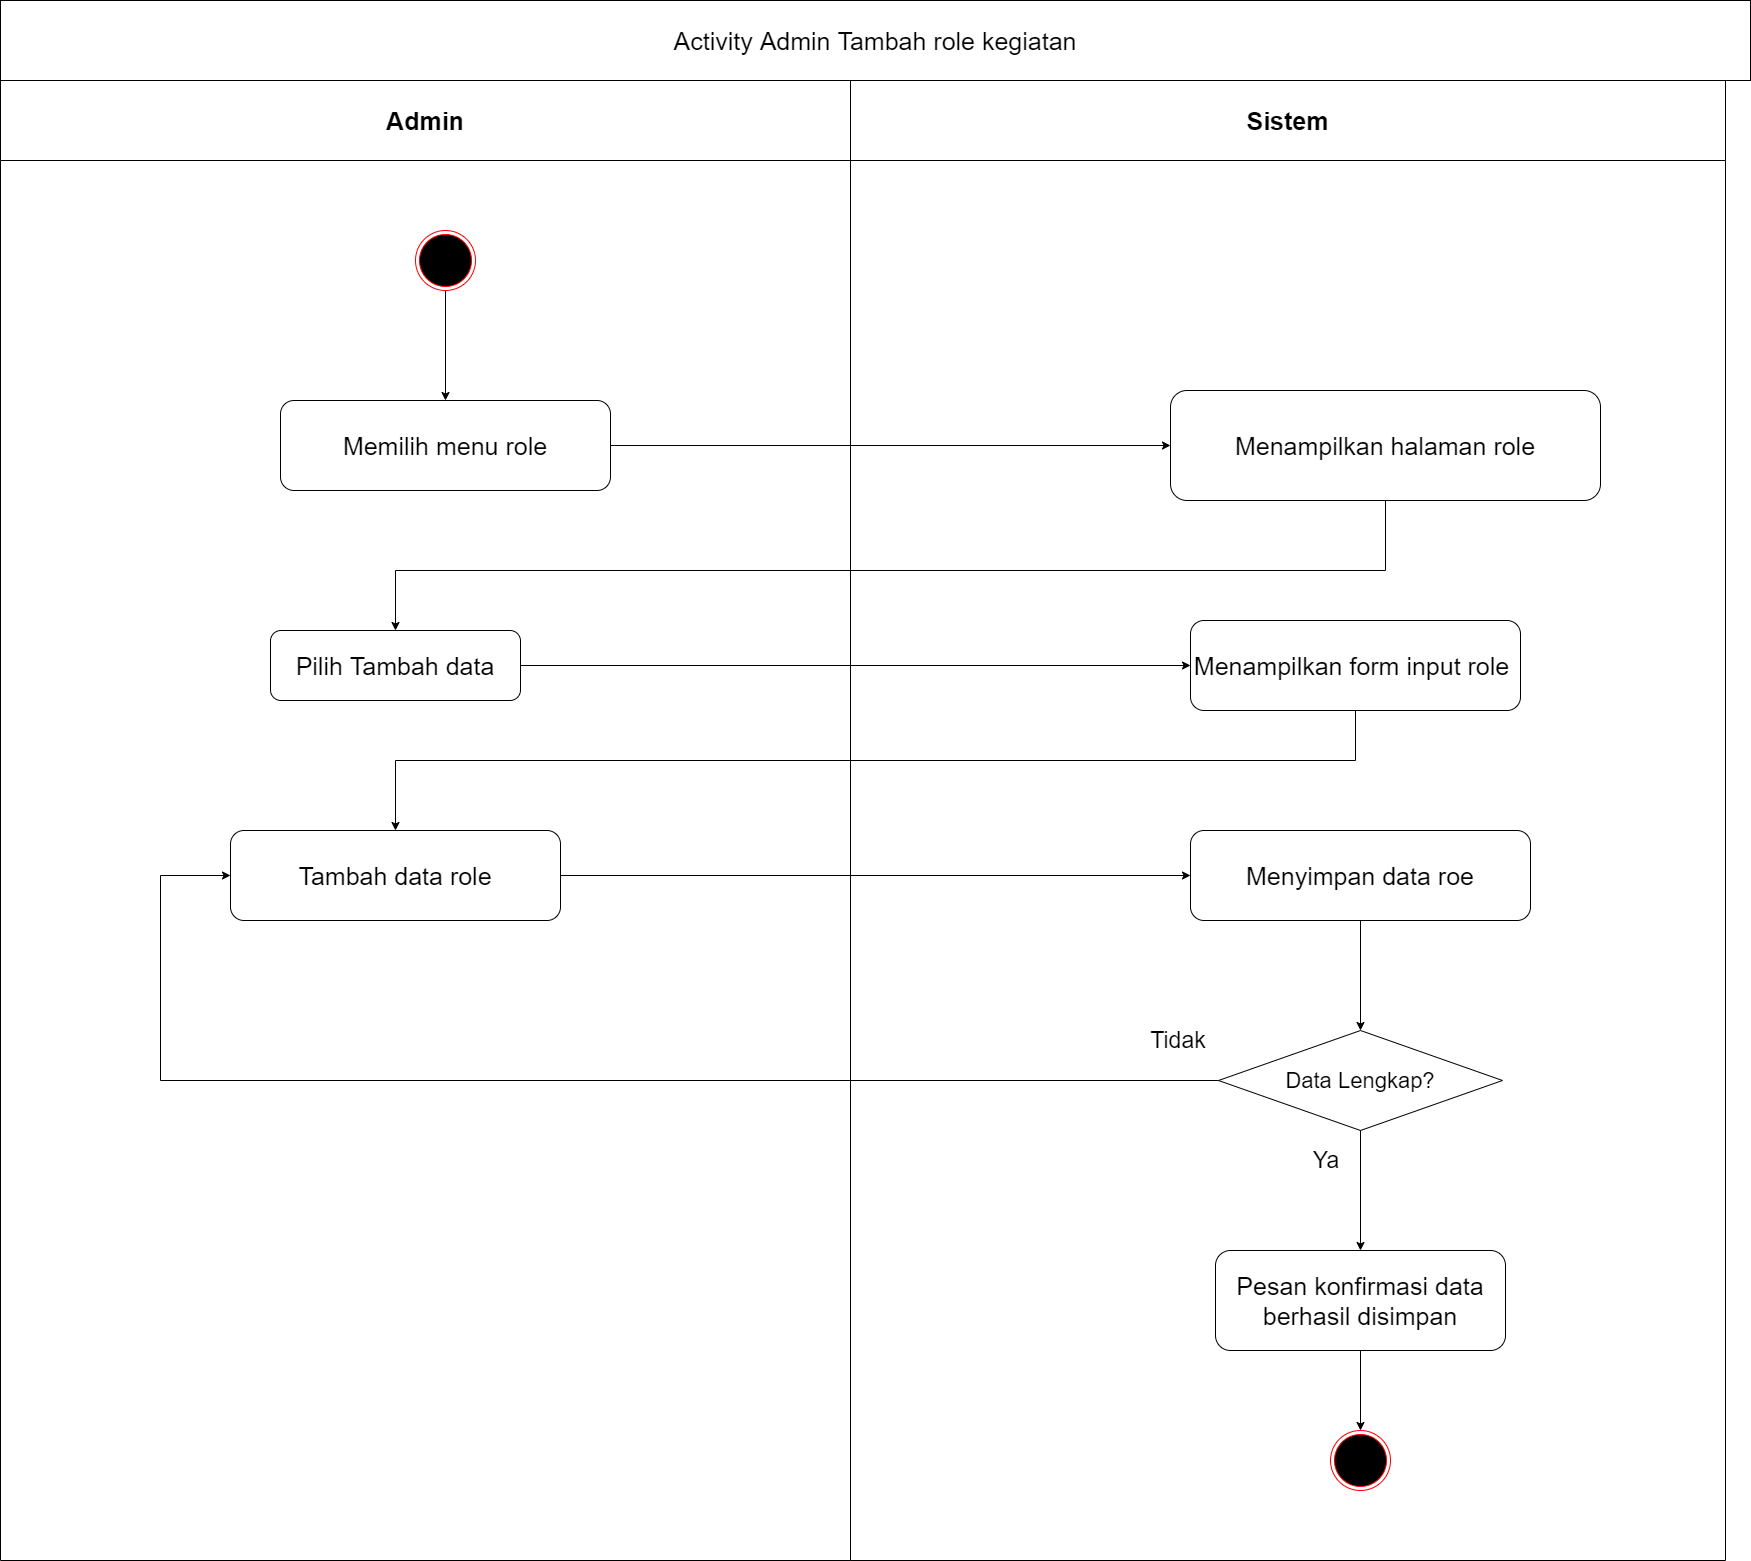

The diagram above was exported from draw.io. Its source (the exported page's mxGraphModel, read from the mxfile embedded in the PNG):
<mxGraphModel dx="852" dy="494" grid="1" gridSize="10" guides="1" tooltips="1" connect="1" arrows="1" fold="1" page="1" pageScale="1" pageWidth="1000" pageHeight="600" math="0" shadow="0">
  <root>
    <mxCell id="Pf1fT1OI_xSvjBD2xsfm-0" />
    <mxCell id="Pf1fT1OI_xSvjBD2xsfm-1" parent="Pf1fT1OI_xSvjBD2xsfm-0" />
    <mxCell id="8Ojqi0uLJoqE4AzOWkWL-0" value="Admin" style="swimlane;whiteSpace=wrap;startSize=80;fontSize=25;" parent="Pf1fT1OI_xSvjBD2xsfm-1" vertex="1">
      <mxGeometry x="160" y="160" width="850" height="1480" as="geometry" />
    </mxCell>
    <mxCell id="8Ojqi0uLJoqE4AzOWkWL-1" style="edgeStyle=orthogonalEdgeStyle;rounded=0;orthogonalLoop=1;jettySize=auto;html=1;entryX=0.5;entryY=0;entryDx=0;entryDy=0;fontSize=25;" parent="8Ojqi0uLJoqE4AzOWkWL-0" source="8Ojqi0uLJoqE4AzOWkWL-2" target="8Ojqi0uLJoqE4AzOWkWL-3" edge="1">
      <mxGeometry relative="1" as="geometry" />
    </mxCell>
    <mxCell id="8Ojqi0uLJoqE4AzOWkWL-2" value="" style="ellipse;html=1;shape=endState;fillColor=#000000;strokeColor=#ff0000;fontSize=25;" parent="8Ojqi0uLJoqE4AzOWkWL-0" vertex="1">
      <mxGeometry x="415" y="150" width="60" height="60" as="geometry" />
    </mxCell>
    <mxCell id="8Ojqi0uLJoqE4AzOWkWL-3" value="Memilih menu role" style="rounded=1;whiteSpace=wrap;html=1;fontSize=25;" parent="8Ojqi0uLJoqE4AzOWkWL-0" vertex="1">
      <mxGeometry x="280" y="320" width="330" height="90" as="geometry" />
    </mxCell>
    <mxCell id="8Ojqi0uLJoqE4AzOWkWL-21" value="Sistem" style="swimlane;whiteSpace=wrap;startSize=80;fontSize=25;" parent="Pf1fT1OI_xSvjBD2xsfm-1" vertex="1">
      <mxGeometry x="1010" y="160" width="875" height="1480" as="geometry" />
    </mxCell>
    <mxCell id="6-NJKbgrhII_M0v3XEIx-16" style="edgeStyle=orthogonalEdgeStyle;rounded=0;orthogonalLoop=1;jettySize=auto;html=1;" parent="8Ojqi0uLJoqE4AzOWkWL-21" source="8Ojqi0uLJoqE4AzOWkWL-22" target="6-NJKbgrhII_M0v3XEIx-0" edge="1">
      <mxGeometry relative="1" as="geometry">
        <Array as="points">
          <mxPoint x="535" y="490" />
          <mxPoint x="-455" y="490" />
        </Array>
      </mxGeometry>
    </mxCell>
    <mxCell id="8Ojqi0uLJoqE4AzOWkWL-22" value="Menampilkan halaman role" style="rounded=1;whiteSpace=wrap;html=1;fontSize=25;" parent="8Ojqi0uLJoqE4AzOWkWL-21" vertex="1">
      <mxGeometry x="320" y="310" width="430" height="110" as="geometry" />
    </mxCell>
    <mxCell id="6-NJKbgrhII_M0v3XEIx-0" value="Pilih Tambah data" style="rounded=1;whiteSpace=wrap;html=1;fontSize=25;" parent="8Ojqi0uLJoqE4AzOWkWL-21" vertex="1">
      <mxGeometry x="-580" y="550" width="250" height="70" as="geometry" />
    </mxCell>
    <mxCell id="6-NJKbgrhII_M0v3XEIx-1" value="Tambah data role" style="rounded=1;whiteSpace=wrap;html=1;fontSize=25;" parent="8Ojqi0uLJoqE4AzOWkWL-21" vertex="1">
      <mxGeometry x="-620" y="750" width="330" height="90" as="geometry" />
    </mxCell>
    <mxCell id="6-NJKbgrhII_M0v3XEIx-2" value="Menampilkan form input role&amp;nbsp;" style="rounded=1;whiteSpace=wrap;html=1;fontSize=25;" parent="8Ojqi0uLJoqE4AzOWkWL-21" vertex="1">
      <mxGeometry x="340" y="540" width="330" height="90" as="geometry" />
    </mxCell>
    <mxCell id="6-NJKbgrhII_M0v3XEIx-4" value="Menyimpan data roe" style="rounded=1;whiteSpace=wrap;html=1;fontSize=25;" parent="8Ojqi0uLJoqE4AzOWkWL-21" vertex="1">
      <mxGeometry x="340" y="750" width="340" height="90" as="geometry" />
    </mxCell>
    <mxCell id="6-NJKbgrhII_M0v3XEIx-6" value="&lt;font style=&quot;font-size: 22px&quot;&gt;Data Lengkap?&lt;/font&gt;" style="rhombus;whiteSpace=wrap;html=1;" parent="8Ojqi0uLJoqE4AzOWkWL-21" vertex="1">
      <mxGeometry x="368" y="950" width="284" height="100" as="geometry" />
    </mxCell>
    <mxCell id="6-NJKbgrhII_M0v3XEIx-18" style="edgeStyle=orthogonalEdgeStyle;rounded=0;orthogonalLoop=1;jettySize=auto;html=1;" parent="8Ojqi0uLJoqE4AzOWkWL-21" source="6-NJKbgrhII_M0v3XEIx-8" target="6-NJKbgrhII_M0v3XEIx-9" edge="1">
      <mxGeometry relative="1" as="geometry" />
    </mxCell>
    <mxCell id="6-NJKbgrhII_M0v3XEIx-8" value="Pesan konfirmasi data berhasil disimpan" style="rounded=1;whiteSpace=wrap;html=1;fontSize=25;" parent="8Ojqi0uLJoqE4AzOWkWL-21" vertex="1">
      <mxGeometry x="365" y="1170" width="290" height="100" as="geometry" />
    </mxCell>
    <mxCell id="6-NJKbgrhII_M0v3XEIx-9" value="" style="ellipse;html=1;shape=endState;fillColor=#000000;strokeColor=#ff0000;fontSize=25;" parent="8Ojqi0uLJoqE4AzOWkWL-21" vertex="1">
      <mxGeometry x="480" y="1350" width="60" height="60" as="geometry" />
    </mxCell>
    <mxCell id="6-NJKbgrhII_M0v3XEIx-10" value="&lt;font style=&quot;font-size: 23px&quot;&gt;Ya&lt;/font&gt;" style="text;html=1;strokeColor=none;fillColor=none;align=center;verticalAlign=middle;whiteSpace=wrap;rounded=0;" parent="8Ojqi0uLJoqE4AzOWkWL-21" vertex="1">
      <mxGeometry x="436" y="1060" width="80" height="40" as="geometry" />
    </mxCell>
    <mxCell id="6-NJKbgrhII_M0v3XEIx-11" value="&lt;font style=&quot;font-size: 23px&quot;&gt;Tidak&lt;/font&gt;" style="text;html=1;strokeColor=none;fillColor=none;align=center;verticalAlign=middle;whiteSpace=wrap;rounded=0;" parent="8Ojqi0uLJoqE4AzOWkWL-21" vertex="1">
      <mxGeometry x="288" y="940" width="80" height="40" as="geometry" />
    </mxCell>
    <mxCell id="6-NJKbgrhII_M0v3XEIx-12" style="edgeStyle=orthogonalEdgeStyle;rounded=0;orthogonalLoop=1;jettySize=auto;html=1;" parent="8Ojqi0uLJoqE4AzOWkWL-21" source="6-NJKbgrhII_M0v3XEIx-0" target="6-NJKbgrhII_M0v3XEIx-2" edge="1">
      <mxGeometry relative="1" as="geometry" />
    </mxCell>
    <mxCell id="6-NJKbgrhII_M0v3XEIx-3" style="edgeStyle=orthogonalEdgeStyle;rounded=0;orthogonalLoop=1;jettySize=auto;html=1;entryX=0.5;entryY=0;entryDx=0;entryDy=0;" parent="8Ojqi0uLJoqE4AzOWkWL-21" source="6-NJKbgrhII_M0v3XEIx-4" target="6-NJKbgrhII_M0v3XEIx-6" edge="1">
      <mxGeometry relative="1" as="geometry" />
    </mxCell>
    <mxCell id="6-NJKbgrhII_M0v3XEIx-13" style="edgeStyle=orthogonalEdgeStyle;rounded=0;orthogonalLoop=1;jettySize=auto;html=1;entryX=0;entryY=0.5;entryDx=0;entryDy=0;" parent="8Ojqi0uLJoqE4AzOWkWL-21" source="6-NJKbgrhII_M0v3XEIx-1" target="6-NJKbgrhII_M0v3XEIx-4" edge="1">
      <mxGeometry relative="1" as="geometry" />
    </mxCell>
    <mxCell id="6-NJKbgrhII_M0v3XEIx-5" style="edgeStyle=orthogonalEdgeStyle;rounded=0;orthogonalLoop=1;jettySize=auto;html=1;" parent="8Ojqi0uLJoqE4AzOWkWL-21" source="6-NJKbgrhII_M0v3XEIx-6" target="6-NJKbgrhII_M0v3XEIx-8" edge="1">
      <mxGeometry relative="1" as="geometry" />
    </mxCell>
    <mxCell id="6-NJKbgrhII_M0v3XEIx-14" style="edgeStyle=orthogonalEdgeStyle;rounded=0;orthogonalLoop=1;jettySize=auto;html=1;entryX=0;entryY=0.5;entryDx=0;entryDy=0;" parent="8Ojqi0uLJoqE4AzOWkWL-21" source="6-NJKbgrhII_M0v3XEIx-6" target="6-NJKbgrhII_M0v3XEIx-1" edge="1">
      <mxGeometry relative="1" as="geometry">
        <Array as="points">
          <mxPoint x="-690" y="1000" />
          <mxPoint x="-690" y="795" />
        </Array>
      </mxGeometry>
    </mxCell>
    <mxCell id="6-NJKbgrhII_M0v3XEIx-15" style="edgeStyle=orthogonalEdgeStyle;rounded=0;orthogonalLoop=1;jettySize=auto;html=1;entryX=0.5;entryY=0;entryDx=0;entryDy=0;" parent="8Ojqi0uLJoqE4AzOWkWL-21" source="6-NJKbgrhII_M0v3XEIx-2" target="6-NJKbgrhII_M0v3XEIx-1" edge="1">
      <mxGeometry relative="1" as="geometry">
        <Array as="points">
          <mxPoint x="505" y="680" />
          <mxPoint x="-455" y="680" />
        </Array>
      </mxGeometry>
    </mxCell>
    <mxCell id="8Ojqi0uLJoqE4AzOWkWL-62" value="&lt;font style=&quot;font-size: 25px&quot;&gt;Activity Admin Tambah role kegiatan&lt;/font&gt;" style="rounded=0;whiteSpace=wrap;html=1;" parent="Pf1fT1OI_xSvjBD2xsfm-1" vertex="1">
      <mxGeometry x="160" y="80" width="1750" height="80" as="geometry" />
    </mxCell>
    <mxCell id="8Ojqi0uLJoqE4AzOWkWL-63" style="edgeStyle=orthogonalEdgeStyle;rounded=0;orthogonalLoop=1;jettySize=auto;html=1;entryX=0;entryY=0.5;entryDx=0;entryDy=0;" parent="Pf1fT1OI_xSvjBD2xsfm-1" source="8Ojqi0uLJoqE4AzOWkWL-3" target="8Ojqi0uLJoqE4AzOWkWL-22" edge="1">
      <mxGeometry relative="1" as="geometry" />
    </mxCell>
  </root>
</mxGraphModel>